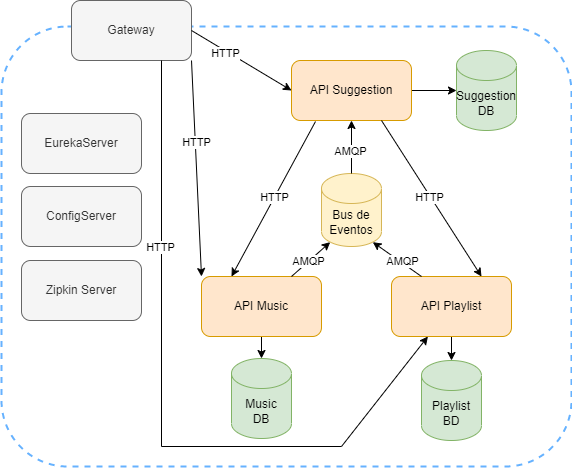

The diagram above was exported from draw.io. Its source (the exported page's mxGraphModel, read from the mxfile embedded in the PNG):
<mxGraphModel dx="875" dy="478" grid="1" gridSize="10" guides="1" tooltips="1" connect="1" arrows="1" fold="1" page="1" pageScale="1" pageWidth="827" pageHeight="1169" math="0" shadow="0">
  <root>
    <mxCell id="0" />
    <mxCell id="1" parent="0" />
    <mxCell id="ydkDkkJ1AK7GwMLy8d_g-28" value="" style="rounded=1;whiteSpace=wrap;html=1;dashed=1;strokeWidth=2;strokeColor=#66B2FF;gradientColor=none;" vertex="1" parent="1">
      <mxGeometry x="80" y="50" width="570" height="440" as="geometry" />
    </mxCell>
    <mxCell id="ydkDkkJ1AK7GwMLy8d_g-18" value="" style="edgeStyle=orthogonalEdgeStyle;rounded=0;orthogonalLoop=1;jettySize=auto;html=1;strokeWidth=1;" edge="1" parent="1" source="ydkDkkJ1AK7GwMLy8d_g-1" target="ydkDkkJ1AK7GwMLy8d_g-8">
      <mxGeometry relative="1" as="geometry" />
    </mxCell>
    <mxCell id="ydkDkkJ1AK7GwMLy8d_g-1" value="API Suggestion" style="rounded=1;whiteSpace=wrap;html=1;fillColor=#ffe6cc;strokeColor=#d79b00;" vertex="1" parent="1">
      <mxGeometry x="370" y="84" width="120" height="60" as="geometry" />
    </mxCell>
    <mxCell id="ydkDkkJ1AK7GwMLy8d_g-20" value="" style="edgeStyle=orthogonalEdgeStyle;rounded=0;orthogonalLoop=1;jettySize=auto;html=1;strokeWidth=1;" edge="1" parent="1" source="ydkDkkJ1AK7GwMLy8d_g-2" target="ydkDkkJ1AK7GwMLy8d_g-10">
      <mxGeometry relative="1" as="geometry" />
    </mxCell>
    <mxCell id="ydkDkkJ1AK7GwMLy8d_g-2" value="API Music" style="rounded=1;whiteSpace=wrap;html=1;fillColor=#ffe6cc;strokeColor=#d79b00;" vertex="1" parent="1">
      <mxGeometry x="280" y="300" width="120" height="60" as="geometry" />
    </mxCell>
    <mxCell id="ydkDkkJ1AK7GwMLy8d_g-19" value="" style="edgeStyle=orthogonalEdgeStyle;rounded=0;orthogonalLoop=1;jettySize=auto;html=1;strokeWidth=1;" edge="1" parent="1" source="ydkDkkJ1AK7GwMLy8d_g-3" target="ydkDkkJ1AK7GwMLy8d_g-9">
      <mxGeometry relative="1" as="geometry" />
    </mxCell>
    <mxCell id="ydkDkkJ1AK7GwMLy8d_g-3" value="API Playlist" style="rounded=1;whiteSpace=wrap;html=1;fillColor=#ffe6cc;strokeColor=#d79b00;" vertex="1" parent="1">
      <mxGeometry x="470" y="300" width="120" height="60" as="geometry" />
    </mxCell>
    <mxCell id="ydkDkkJ1AK7GwMLy8d_g-4" value="Bus de Eventos" style="shape=cylinder3;whiteSpace=wrap;html=1;boundedLbl=1;backgroundOutline=1;size=15;fillColor=#fff2cc;strokeColor=#d6b656;" vertex="1" parent="1">
      <mxGeometry x="400" y="197" width="60" height="73" as="geometry" />
    </mxCell>
    <mxCell id="ydkDkkJ1AK7GwMLy8d_g-5" value="EurekaServer" style="rounded=1;whiteSpace=wrap;html=1;fillColor=#f5f5f5;fontColor=#333333;strokeColor=#666666;" vertex="1" parent="1">
      <mxGeometry x="100" y="137" width="120" height="60" as="geometry" />
    </mxCell>
    <mxCell id="ydkDkkJ1AK7GwMLy8d_g-6" value="ConfigServer" style="rounded=1;whiteSpace=wrap;html=1;fillColor=#f5f5f5;fontColor=#333333;strokeColor=#666666;" vertex="1" parent="1">
      <mxGeometry x="100" y="210" width="120" height="60" as="geometry" />
    </mxCell>
    <mxCell id="ydkDkkJ1AK7GwMLy8d_g-7" value="Zipkin Server" style="rounded=1;whiteSpace=wrap;html=1;fillColor=#f5f5f5;fontColor=#333333;strokeColor=#666666;" vertex="1" parent="1">
      <mxGeometry x="100" y="284" width="120" height="60" as="geometry" />
    </mxCell>
    <mxCell id="ydkDkkJ1AK7GwMLy8d_g-8" value="Suggestion DB" style="shape=cylinder3;whiteSpace=wrap;html=1;boundedLbl=1;backgroundOutline=1;size=15;fillColor=#d5e8d4;strokeColor=#82b366;" vertex="1" parent="1">
      <mxGeometry x="535" y="74" width="60" height="80" as="geometry" />
    </mxCell>
    <mxCell id="ydkDkkJ1AK7GwMLy8d_g-9" value="Playlist&lt;br&gt;BD" style="shape=cylinder3;whiteSpace=wrap;html=1;boundedLbl=1;backgroundOutline=1;size=15;fillColor=#d5e8d4;strokeColor=#82b366;" vertex="1" parent="1">
      <mxGeometry x="500" y="384" width="60" height="80" as="geometry" />
    </mxCell>
    <mxCell id="ydkDkkJ1AK7GwMLy8d_g-10" value="Music&lt;br&gt;DB" style="shape=cylinder3;whiteSpace=wrap;html=1;boundedLbl=1;backgroundOutline=1;size=15;fillColor=#d5e8d4;strokeColor=#82b366;" vertex="1" parent="1">
      <mxGeometry x="310" y="382" width="60" height="80" as="geometry" />
    </mxCell>
    <mxCell id="ydkDkkJ1AK7GwMLy8d_g-13" value="" style="endArrow=classic;html=1;rounded=0;strokeWidth=1;entryX=0.75;entryY=0;entryDx=0;entryDy=0;exitX=0.75;exitY=1;exitDx=0;exitDy=0;" edge="1" parent="1" source="ydkDkkJ1AK7GwMLy8d_g-1" target="ydkDkkJ1AK7GwMLy8d_g-3">
      <mxGeometry width="50" height="50" relative="1" as="geometry">
        <mxPoint x="430" y="160" as="sourcePoint" />
        <mxPoint x="480" y="110" as="targetPoint" />
      </mxGeometry>
    </mxCell>
    <mxCell id="ydkDkkJ1AK7GwMLy8d_g-21" value="HTTP" style="edgeLabel;html=1;align=center;verticalAlign=middle;resizable=0;points=[];" vertex="1" connectable="0" parent="ydkDkkJ1AK7GwMLy8d_g-13">
      <mxGeometry x="0.1422" y="-3" relative="1" as="geometry">
        <mxPoint x="-7" y="-14" as="offset" />
      </mxGeometry>
    </mxCell>
    <mxCell id="ydkDkkJ1AK7GwMLy8d_g-14" value="" style="endArrow=classic;html=1;rounded=0;strokeWidth=1;exitX=0.2;exitY=1.017;exitDx=0;exitDy=0;exitPerimeter=0;entryX=0.25;entryY=0;entryDx=0;entryDy=0;" edge="1" parent="1" source="ydkDkkJ1AK7GwMLy8d_g-1" target="ydkDkkJ1AK7GwMLy8d_g-2">
      <mxGeometry width="50" height="50" relative="1" as="geometry">
        <mxPoint x="290" y="180" as="sourcePoint" />
        <mxPoint x="340" y="130" as="targetPoint" />
      </mxGeometry>
    </mxCell>
    <mxCell id="ydkDkkJ1AK7GwMLy8d_g-22" value="HTTP" style="edgeLabel;html=1;align=center;verticalAlign=middle;resizable=0;points=[];" vertex="1" connectable="0" parent="ydkDkkJ1AK7GwMLy8d_g-14">
      <mxGeometry x="-0.1987" y="8" relative="1" as="geometry">
        <mxPoint x="-15" y="9" as="offset" />
      </mxGeometry>
    </mxCell>
    <mxCell id="ydkDkkJ1AK7GwMLy8d_g-15" value="" style="endArrow=classic;html=1;rounded=0;strokeWidth=1;exitX=0.75;exitY=0;exitDx=0;exitDy=0;entryX=0.145;entryY=1;entryDx=0;entryDy=-4.35;entryPerimeter=0;" edge="1" parent="1" source="ydkDkkJ1AK7GwMLy8d_g-2" target="ydkDkkJ1AK7GwMLy8d_g-4">
      <mxGeometry width="50" height="50" relative="1" as="geometry">
        <mxPoint x="410" y="340" as="sourcePoint" />
        <mxPoint x="410" y="270" as="targetPoint" />
      </mxGeometry>
    </mxCell>
    <mxCell id="ydkDkkJ1AK7GwMLy8d_g-25" value="AMQP" style="edgeLabel;html=1;align=center;verticalAlign=middle;resizable=0;points=[];" vertex="1" connectable="0" parent="ydkDkkJ1AK7GwMLy8d_g-15">
      <mxGeometry x="-0.3339" y="1" relative="1" as="geometry">
        <mxPoint x="4" y="-3" as="offset" />
      </mxGeometry>
    </mxCell>
    <mxCell id="ydkDkkJ1AK7GwMLy8d_g-16" value="" style="endArrow=classic;html=1;rounded=0;strokeWidth=1;exitX=0.25;exitY=0;exitDx=0;exitDy=0;entryX=0.855;entryY=1;entryDx=0;entryDy=-4.35;entryPerimeter=0;" edge="1" parent="1" source="ydkDkkJ1AK7GwMLy8d_g-3" target="ydkDkkJ1AK7GwMLy8d_g-4">
      <mxGeometry width="50" height="50" relative="1" as="geometry">
        <mxPoint x="400" y="360" as="sourcePoint" />
        <mxPoint x="430" y="270" as="targetPoint" />
      </mxGeometry>
    </mxCell>
    <mxCell id="ydkDkkJ1AK7GwMLy8d_g-24" value="AMQP" style="edgeLabel;html=1;align=center;verticalAlign=middle;resizable=0;points=[];" vertex="1" connectable="0" parent="ydkDkkJ1AK7GwMLy8d_g-16">
      <mxGeometry x="-0.2766" y="-2" relative="1" as="geometry">
        <mxPoint x="-3" y="-1" as="offset" />
      </mxGeometry>
    </mxCell>
    <mxCell id="ydkDkkJ1AK7GwMLy8d_g-17" value="" style="endArrow=classic;html=1;rounded=0;strokeWidth=1;exitX=0.5;exitY=0;exitDx=0;exitDy=0;exitPerimeter=0;entryX=0.5;entryY=1;entryDx=0;entryDy=0;" edge="1" parent="1" source="ydkDkkJ1AK7GwMLy8d_g-4" target="ydkDkkJ1AK7GwMLy8d_g-1">
      <mxGeometry width="50" height="50" relative="1" as="geometry">
        <mxPoint x="380" y="210" as="sourcePoint" />
        <mxPoint x="430" y="150" as="targetPoint" />
      </mxGeometry>
    </mxCell>
    <mxCell id="ydkDkkJ1AK7GwMLy8d_g-26" value="AMQP" style="edgeLabel;html=1;align=center;verticalAlign=middle;resizable=0;points=[];" vertex="1" connectable="0" parent="ydkDkkJ1AK7GwMLy8d_g-17">
      <mxGeometry x="-0.5973" y="1" relative="1" as="geometry">
        <mxPoint y="-12" as="offset" />
      </mxGeometry>
    </mxCell>
    <mxCell id="ydkDkkJ1AK7GwMLy8d_g-29" value="Gateway" style="rounded=1;whiteSpace=wrap;html=1;fillColor=#f5f5f5;fontColor=#333333;strokeColor=#666666;" vertex="1" parent="1">
      <mxGeometry x="150" y="24" width="120" height="60" as="geometry" />
    </mxCell>
    <mxCell id="ydkDkkJ1AK7GwMLy8d_g-30" value="" style="endArrow=classic;startArrow=none;html=1;rounded=0;strokeWidth=1;exitX=1;exitY=0.5;exitDx=0;exitDy=0;entryX=0;entryY=0.5;entryDx=0;entryDy=0;startFill=0;" edge="1" parent="1" source="ydkDkkJ1AK7GwMLy8d_g-29" target="ydkDkkJ1AK7GwMLy8d_g-1">
      <mxGeometry width="50" height="50" relative="1" as="geometry">
        <mxPoint x="260" y="160" as="sourcePoint" />
        <mxPoint x="310" y="110" as="targetPoint" />
      </mxGeometry>
    </mxCell>
    <mxCell id="ydkDkkJ1AK7GwMLy8d_g-33" value="HTTP" style="edgeLabel;html=1;align=center;verticalAlign=middle;resizable=0;points=[];" vertex="1" connectable="0" parent="ydkDkkJ1AK7GwMLy8d_g-30">
      <mxGeometry x="-0.3133" y="-2" relative="1" as="geometry">
        <mxPoint as="offset" />
      </mxGeometry>
    </mxCell>
    <mxCell id="ydkDkkJ1AK7GwMLy8d_g-31" value="" style="endArrow=none;startArrow=classic;html=1;rounded=0;strokeWidth=1;entryX=0.75;entryY=1;entryDx=0;entryDy=0;endFill=0;" edge="1" parent="1" source="ydkDkkJ1AK7GwMLy8d_g-3" target="ydkDkkJ1AK7GwMLy8d_g-29">
      <mxGeometry width="50" height="50" relative="1" as="geometry">
        <mxPoint x="180" y="190" as="sourcePoint" />
        <mxPoint x="230" y="140" as="targetPoint" />
        <Array as="points">
          <mxPoint x="420" y="470" />
          <mxPoint x="240" y="470" />
        </Array>
      </mxGeometry>
    </mxCell>
    <mxCell id="ydkDkkJ1AK7GwMLy8d_g-35" value="HTTP" style="edgeLabel;html=1;align=center;verticalAlign=middle;resizable=0;points=[];" vertex="1" connectable="0" parent="ydkDkkJ1AK7GwMLy8d_g-31">
      <mxGeometry x="0.471" y="1" relative="1" as="geometry">
        <mxPoint as="offset" />
      </mxGeometry>
    </mxCell>
    <mxCell id="ydkDkkJ1AK7GwMLy8d_g-32" value="" style="endArrow=none;startArrow=classic;html=1;rounded=0;strokeWidth=1;exitX=0;exitY=0;exitDx=0;exitDy=0;entryX=1;entryY=1;entryDx=0;entryDy=0;endFill=0;" edge="1" parent="1" source="ydkDkkJ1AK7GwMLy8d_g-2" target="ydkDkkJ1AK7GwMLy8d_g-29">
      <mxGeometry width="50" height="50" relative="1" as="geometry">
        <mxPoint x="200" y="190" as="sourcePoint" />
        <mxPoint x="250" y="140" as="targetPoint" />
      </mxGeometry>
    </mxCell>
    <mxCell id="ydkDkkJ1AK7GwMLy8d_g-34" value="HTTP" style="edgeLabel;html=1;align=center;verticalAlign=middle;resizable=0;points=[];" vertex="1" connectable="0" parent="ydkDkkJ1AK7GwMLy8d_g-32">
      <mxGeometry x="0.2517" y="-1" relative="1" as="geometry">
        <mxPoint as="offset" />
      </mxGeometry>
    </mxCell>
  </root>
</mxGraphModel>